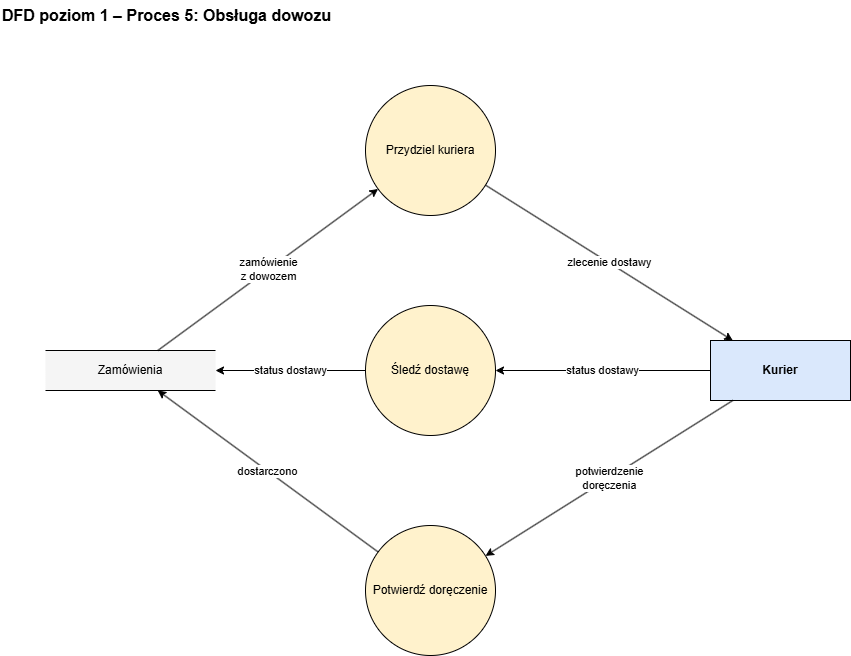

The diagram above was exported from draw.io. Its source (the exported page's mxGraphModel, read from the mxfile embedded in the PNG):
<mxGraphModel dx="891" dy="763" grid="1" gridSize="10" guides="1" tooltips="1" connect="1" arrows="1" fold="1" page="1" pageScale="1" pageWidth="1000" pageHeight="790" math="0" shadow="0">
  <root>
    <mxCell id="0" />
    <mxCell id="1" parent="0" />
    <mxCell id="tytul" parent="1" style="text;html=1;align=left;verticalAlign=middle;fontSize=16;fontStyle=1;" value="DFD poziom 1 – Proces 5: Obsługa dowozu" vertex="1">
      <mxGeometry height="30" width="500" x="20" y="10" as="geometry" />
    </mxCell>
    <mxCell id="d1" parent="1" style="shape=partialRectangle;whiteSpace=wrap;html=1;left=0;right=0;fillColor=#f5f5f5;strokeColor=#000000;fontSize=12;" value="Zamówienia" vertex="1">
      <mxGeometry height="40" width="170" x="65" y="360" as="geometry" />
    </mxCell>
    <mxCell id="p51" parent="1" style="ellipse;whiteSpace=wrap;html=1;aspect=fixed;fillColor=#fff2cc;strokeColor=#000000;fontSize=12;" value="Przydziel kuriera" vertex="1">
      <mxGeometry height="130" width="130" x="385" y="95" as="geometry" />
    </mxCell>
    <mxCell id="p52" parent="1" style="ellipse;whiteSpace=wrap;html=1;aspect=fixed;fillColor=#fff2cc;strokeColor=#000000;fontSize=12;" value="Śledź dostawę" vertex="1">
      <mxGeometry height="130" width="130" x="385" y="315" as="geometry" />
    </mxCell>
    <mxCell id="p53" parent="1" style="ellipse;whiteSpace=wrap;html=1;aspect=fixed;fillColor=#fff2cc;strokeColor=#000000;fontSize=12;" value="Potwierdź doręczenie" vertex="1">
      <mxGeometry height="130" width="130" x="385" y="535" as="geometry" />
    </mxCell>
    <mxCell id="t_kurier" parent="1" style="rounded=0;whiteSpace=wrap;html=1;fillColor=#dae8fc;strokeColor=#000000;fontStyle=1;fontSize=12;" value="Kurier" vertex="1">
      <mxGeometry height="60" width="140" x="730" y="350" as="geometry" />
    </mxCell>
    <mxCell id="h1" edge="1" parent="1" source="d1" style="endArrow=classic;endFill=1;html=1;rounded=0;labelBackgroundColor=#ffffff;fontSize=11;strokeColor=#000000;" target="p51" value="zamówienie&lt;br&gt;z dowozem">
      <mxGeometry relative="1" as="geometry" />
    </mxCell>
    <mxCell id="h2" edge="1" parent="1" source="p51" style="endArrow=classic;endFill=1;html=1;rounded=0;labelBackgroundColor=#ffffff;fontSize=11;strokeColor=#000000;" target="t_kurier" value="zlecenie dostawy">
      <mxGeometry relative="1" as="geometry" />
    </mxCell>
    <mxCell id="h3" edge="1" parent="1" source="t_kurier" style="endArrow=classic;endFill=1;html=1;rounded=0;labelBackgroundColor=#ffffff;fontSize=11;strokeColor=#000000;" target="p52" value="status dostawy">
      <mxGeometry relative="1" as="geometry" />
    </mxCell>
    <mxCell id="h4" edge="1" parent="1" source="p52" style="endArrow=classic;endFill=1;html=1;rounded=0;labelBackgroundColor=#ffffff;fontSize=11;strokeColor=#000000;" target="d1" value="status dostawy">
      <mxGeometry relative="1" as="geometry" />
    </mxCell>
    <mxCell id="h5" edge="1" parent="1" source="t_kurier" style="endArrow=classic;endFill=1;html=1;rounded=0;labelBackgroundColor=#ffffff;fontSize=11;strokeColor=#000000;" target="p53" value="potwierdzenie&lt;br&gt;doręczenia">
      <mxGeometry relative="1" as="geometry" />
    </mxCell>
    <mxCell id="h6" edge="1" parent="1" source="p53" style="endArrow=classic;endFill=1;html=1;rounded=0;labelBackgroundColor=#ffffff;fontSize=11;strokeColor=#000000;" target="d1" value="dostarczono">
      <mxGeometry relative="1" as="geometry" />
    </mxCell>
  </root>
</mxGraphModel>